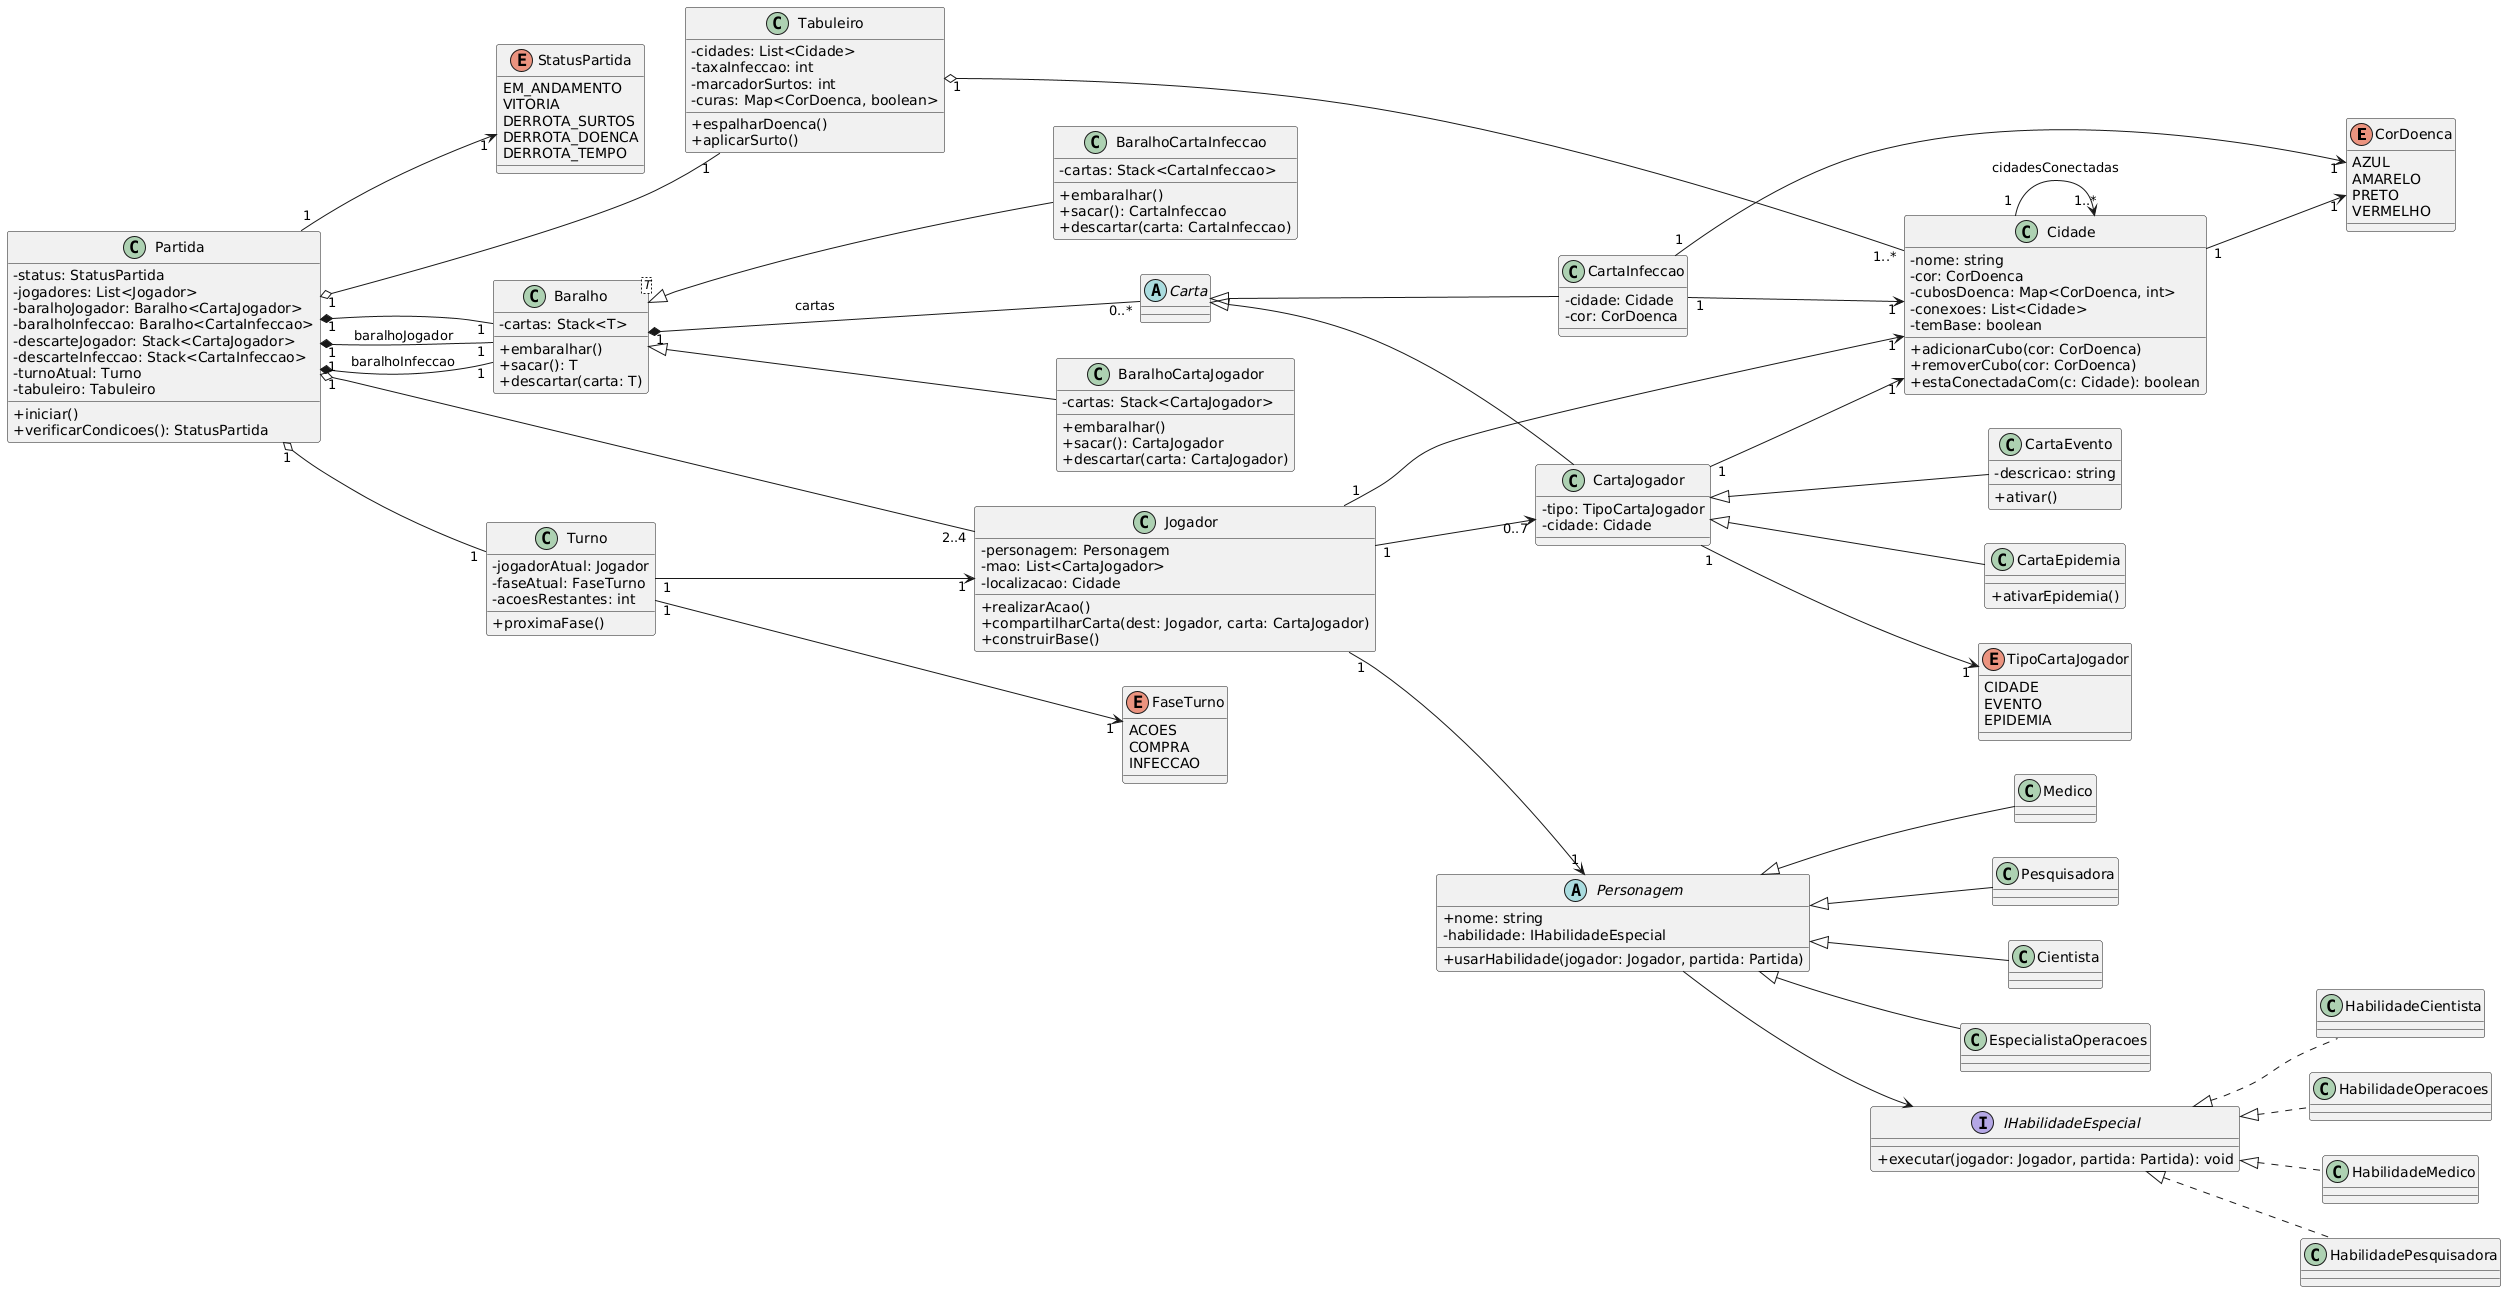

The diagram above was rendered by PlantUML. Its source (embedded in the PNG):
@startuml
left to right direction
skinparam classAttributeIconSize 0

' ENUMS
enum CorDoenca {
  AZUL
  AMARELO
  PRETO
  VERMELHO
}

enum StatusPartida {
  EM_ANDAMENTO
  VITORIA
  DERROTA_SURTOS
  DERROTA_DOENCA
  DERROTA_TEMPO
}

enum FaseTurno {
  ACOES
  COMPRA
  INFECCAO
}

enum TipoCartaJogador {
  CIDADE
  EVENTO
  EPIDEMIA
}

' INTERFACE DO STRATEGY
interface IHabilidadeEspecial {
  + executar(jogador: Jogador, partida: Partida): void
}

class HabilidadeMedico
class HabilidadePesquisadora
class HabilidadeCientista
class HabilidadeOperacoes

IHabilidadeEspecial <|.. HabilidadeMedico
IHabilidadeEspecial <|.. HabilidadePesquisadora
IHabilidadeEspecial <|.. HabilidadeCientista
IHabilidadeEspecial <|.. HabilidadeOperacoes

' CLASSES BASE
class Partida {
  - status: StatusPartida
  - jogadores: List<Jogador>
  - baralhoJogador: Baralho<CartaJogador>
  - baralhoInfeccao: Baralho<CartaInfeccao>
  - descarteJogador: Stack<CartaJogador>
  - descarteInfeccao: Stack<CartaInfeccao>
  - turnoAtual: Turno
  - tabuleiro: Tabuleiro
  + iniciar()
  + verificarCondicoes(): StatusPartida
}

class Turno {
  - jogadorAtual: Jogador
  - faseAtual: FaseTurno
  - acoesRestantes: int
  + proximaFase()
}

class Tabuleiro {
  - cidades: List<Cidade>
  - taxaInfeccao: int
  - marcadorSurtos: int
  - curas: Map<CorDoenca, boolean>
  + espalharDoenca()
  + aplicarSurto()
}

class Cidade {
  - nome: string
  - cor: CorDoenca
  - cubosDoenca: Map<CorDoenca, int>
  - conexoes: List<Cidade>
  - temBase: boolean
  + adicionarCubo(cor: CorDoenca)
  + removerCubo(cor: CorDoenca)
  + estaConectadaCom(c: Cidade): boolean
}

' JOGADOR E PERSONAGEM UTILIZANDO STRATEGY
class Jogador {
  - personagem: Personagem
  - mao: List<CartaJogador>
  - localizacao: Cidade
  + realizarAcao()
  + compartilharCarta(dest: Jogador, carta: CartaJogador)
  + construirBase()
}

abstract class Personagem {
  + nome: string
  - habilidade: IHabilidadeEspecial
  + usarHabilidade(jogador: Jogador, partida: Partida)
}

Personagem --> IHabilidadeEspecial

class Medico
class Pesquisadora
class Cientista
class EspecialistaOperacoes

Personagem <|-- Medico
Personagem <|-- Pesquisadora
Personagem <|-- Cientista
Personagem <|-- EspecialistaOperacoes

' CARTAS
abstract class Carta

class CartaJogador {
  - tipo: TipoCartaJogador
  - cidade: Cidade
}

class CartaInfeccao {
  - cidade: Cidade
  - cor: CorDoenca
}

class CartaEvento {
  - descricao: string
  + ativar()
}

class CartaEpidemia {
  + ativarEpidemia()
}

Carta <|-- CartaJogador
Carta <|-- CartaInfeccao
CartaJogador <|-- CartaEvento
CartaJogador <|-- CartaEpidemia

' BARALHO COMO CLASSE GENERICA
class Baralho<T> {
  - cartas: Stack<T>
  + embaralhar()
  + sacar(): T
  + descartar(carta: T)
}

Baralho <|-- BaralhoCartaJogador
Baralho <|-- BaralhoCartaInfeccao

class BaralhoCartaJogador {
  - cartas: Stack<CartaJogador>
  + embaralhar()
  + sacar(): CartaJogador
  + descartar(carta: CartaJogador)
}

class BaralhoCartaInfeccao {
  - cartas: Stack<CartaInfeccao>
  + embaralhar()
  + sacar(): CartaInfeccao
  + descartar(carta: CartaInfeccao)
}

' RELAÇÕES COM CARDINALIDADES UML PADRÃO
Partida "1" o-- "1" Tabuleiro
Partida "1" o-- "2..4" Jogador
Partida "1" o-- "1" Turno
Partida "1" --> "1" StatusPartida
Partida "1" *-- "1" Baralho

Turno "1" --> "1" Jogador
Turno "1" --> "1" FaseTurno

Tabuleiro "1" o-- "1..*" Cidade
Cidade "1" --> "1..*" Cidade : cidadesConectadas

Cidade "1" --> "1" CorDoenca

Jogador "1" --> "1" Personagem
Jogador "1" --> "1" Cidade
Jogador "1" --> "0..7" CartaJogador

CartaInfeccao "1" --> "1" Cidade
CartaInfeccao "1" --> "1" CorDoenca

CartaJogador "1" --> "1" Cidade
CartaJogador "1" --> "1" TipoCartaJogador

Partida "1" *-- "1" Baralho : baralhoJogador
Partida "1" *-- "1" Baralho : baralhoInfeccao

Baralho "1" *-- "0..*" Carta : cartas
@enduml